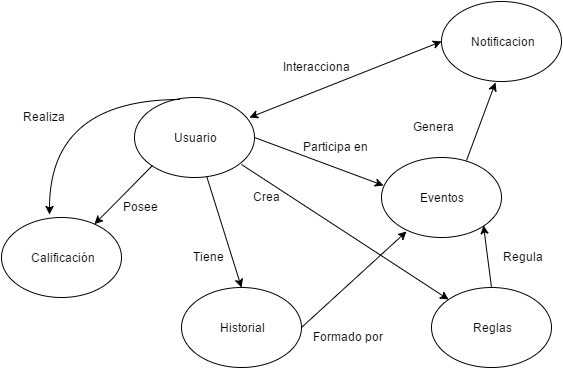

The diagram above was exported from draw.io. Its source (the exported page's mxGraphModel, read from the mxfile embedded in the PNG):
<mxGraphModel dx="1042" dy="1674" grid="1" gridSize="10" guides="1" tooltips="1" connect="1" arrows="1" fold="1" page="1" pageScale="1" pageWidth="826" pageHeight="1169" math="0" shadow="0">
  <root>
    <mxCell id="0" />
    <mxCell id="1" parent="0" />
    <mxCell id="2" value="&lt;span style=&quot;background-color: rgb(255 , 255 , 255)&quot;&gt;Usuario&lt;/span&gt;" style="ellipse;whiteSpace=wrap;html=1;labelBackgroundColor=#E6E6E6;strokeColor=#000000;fillColor=#ffffff;gradientColor=none;fontColor=#000000;align=center;" vertex="1" parent="1">
      <mxGeometry x="293" y="60" width="120" height="80" as="geometry" />
    </mxCell>
    <mxCell id="3" value="&lt;span style=&quot;background-color: rgb(255 , 255 , 255)&quot;&gt;Calificación&lt;/span&gt;" style="ellipse;whiteSpace=wrap;html=1;labelBackgroundColor=#E6E6E6;strokeColor=#000000;fillColor=#ffffff;gradientColor=none;fontColor=#000000;align=center;" vertex="1" parent="1">
      <mxGeometry x="160" y="180" width="120" height="80" as="geometry" />
    </mxCell>
    <mxCell id="7" value="&lt;span style=&quot;background-color: rgb(255 , 255 , 255)&quot;&gt;Historial&lt;/span&gt;" style="ellipse;whiteSpace=wrap;html=1;labelBackgroundColor=#E6E6E6;strokeColor=#000000;fillColor=#ffffff;gradientColor=none;fontColor=#000000;align=center;" vertex="1" parent="1">
      <mxGeometry x="340" y="250" width="120" height="80" as="geometry" />
    </mxCell>
    <mxCell id="9" value="Posee" style="text;html=1;resizable=0;points=[];autosize=1;align=left;verticalAlign=top;spacingTop=-4;fontColor=#000000;" vertex="1" parent="1">
      <mxGeometry x="280" y="160" width="50" height="20" as="geometry" />
    </mxCell>
    <mxCell id="16" value="Tiene" style="text;html=1;resizable=0;points=[];autosize=1;align=left;verticalAlign=top;spacingTop=-4;fontColor=#000000;" vertex="1" parent="1">
      <mxGeometry x="350" y="210" width="50" height="20" as="geometry" />
    </mxCell>
    <mxCell id="17" value="Formado por&lt;br&gt;" style="text;html=1;resizable=0;points=[];autosize=1;align=left;verticalAlign=top;spacingTop=-4;fontColor=#000000;" vertex="1" parent="1">
      <mxGeometry x="470" y="290" width="90" height="20" as="geometry" />
    </mxCell>
    <mxCell id="23" value="" style="endArrow=classic;html=1;exitX=0;exitY=1;" edge="1" parent="1" source="2" target="3">
      <mxGeometry width="50" height="50" relative="1" as="geometry">
        <mxPoint x="230" y="240" as="sourcePoint" />
        <mxPoint x="280" y="190" as="targetPoint" />
      </mxGeometry>
    </mxCell>
    <mxCell id="24" value="" style="endArrow=classic;html=1;entryX=0.5;entryY=0;" edge="1" parent="1" source="2" target="7">
      <mxGeometry width="50" height="50" relative="1" as="geometry">
        <mxPoint x="165" y="159" as="sourcePoint" />
        <mxPoint x="215" y="109" as="targetPoint" />
      </mxGeometry>
    </mxCell>
    <mxCell id="25" value="&lt;span style=&quot;background-color: rgb(255 , 255 , 255)&quot;&gt;Eventos&lt;/span&gt;" style="ellipse;whiteSpace=wrap;html=1;labelBackgroundColor=#E6E6E6;strokeColor=#000000;fillColor=#ffffff;gradientColor=none;fontColor=#000000;align=center;" vertex="1" parent="1">
      <mxGeometry x="540" y="120" width="120" height="80" as="geometry" />
    </mxCell>
    <mxCell id="28" value="" style="endArrow=classic;html=1;exitX=1;exitY=0.5;entryX=0.017;entryY=0.35;entryPerimeter=0;" edge="1" parent="1" source="2" target="25">
      <mxGeometry width="50" height="50" relative="1" as="geometry">
        <mxPoint x="460" y="130" as="sourcePoint" />
        <mxPoint x="510" y="80" as="targetPoint" />
      </mxGeometry>
    </mxCell>
    <mxCell id="6cee7fc4ced866cd-29" value="" style="endArrow=classic;html=1;entryX=0.208;entryY=0.925;entryPerimeter=0;exitX=1;exitY=0.5;" edge="1" parent="1" source="7" target="25">
      <mxGeometry width="50" height="50" relative="1" as="geometry">
        <mxPoint x="515" y="270" as="sourcePoint" />
        <mxPoint x="565" y="220" as="targetPoint" />
      </mxGeometry>
    </mxCell>
    <mxCell id="6cee7fc4ced866cd-32" value="Participa en&lt;br&gt;" style="text;html=1;resizable=0;points=[];autosize=1;align=left;verticalAlign=top;spacingTop=-4;fontColor=#000000;" vertex="1" parent="1">
      <mxGeometry x="460" y="100" width="80" height="20" as="geometry" />
    </mxCell>
    <mxCell id="6cee7fc4ced866cd-33" value="Genera" style="text;html=1;resizable=0;points=[];autosize=1;align=left;verticalAlign=top;spacingTop=-4;fontColor=#000000;" vertex="1" parent="1">
      <mxGeometry x="570" y="80" width="60" height="20" as="geometry" />
    </mxCell>
    <mxCell id="6cee7fc4ced866cd-34" value="&lt;span style=&quot;background-color: rgb(255 , 255 , 255)&quot;&gt;Notificacion&lt;/span&gt;" style="ellipse;whiteSpace=wrap;html=1;labelBackgroundColor=#E6E6E6;strokeColor=#000000;fillColor=#ffffff;gradientColor=none;fontColor=#000000;align=center;" vertex="1" parent="1">
      <mxGeometry x="600" y="-36" width="120" height="80" as="geometry" />
    </mxCell>
    <mxCell id="6cee7fc4ced866cd-36" value="" style="endArrow=classic;html=1;entryX=0.45;entryY=1.013;entryPerimeter=0;exitX=0.708;exitY=0.038;exitPerimeter=0;" edge="1" parent="1" source="25" target="6cee7fc4ced866cd-34">
      <mxGeometry width="50" height="50" relative="1" as="geometry">
        <mxPoint x="630" y="113" as="sourcePoint" />
        <mxPoint x="680" y="63" as="targetPoint" />
      </mxGeometry>
    </mxCell>
    <mxCell id="6cee7fc4ced866cd-37" value="" style="endArrow=classic;startArrow=classic;html=1;entryX=0;entryY=0.5;" edge="1" parent="1" target="6cee7fc4ced866cd-34">
      <mxGeometry width="50" height="50" relative="1" as="geometry">
        <mxPoint x="408" y="80" as="sourcePoint" />
        <mxPoint x="510" y="7" as="targetPoint" />
      </mxGeometry>
    </mxCell>
    <mxCell id="6cee7fc4ced866cd-38" value="Interacciona" style="text;html=1;resizable=0;points=[];autosize=1;align=left;verticalAlign=top;spacingTop=-4;fontColor=#000000;" vertex="1" parent="1">
      <mxGeometry x="440" y="20" width="80" height="20" as="geometry" />
    </mxCell>
    <mxCell id="6cee7fc4ced866cd-39" value="&lt;span style=&quot;background-color: rgb(255 , 255 , 255)&quot;&gt;Reglas&lt;/span&gt;" style="ellipse;whiteSpace=wrap;html=1;labelBackgroundColor=#E6E6E6;strokeColor=#000000;fillColor=#ffffff;gradientColor=none;fontColor=#000000;align=center;" vertex="1" parent="1">
      <mxGeometry x="590" y="250" width="120" height="80" as="geometry" />
    </mxCell>
    <mxCell id="6cee7fc4ced866cd-40" value="" style="endArrow=classic;html=1;entryX=1;entryY=1;exitX=0.5;exitY=0;" edge="1" parent="1" source="6cee7fc4ced866cd-39" target="25">
      <mxGeometry x="710" y="160" width="50" height="50" as="geometry">
        <mxPoint x="710" y="238" as="sourcePoint" />
        <mxPoint x="739" y="160" as="targetPoint" />
      </mxGeometry>
    </mxCell>
    <mxCell id="6cee7fc4ced866cd-41" value="Regula" style="text;html=1;resizable=0;points=[];autosize=1;align=left;verticalAlign=top;spacingTop=-4;fontColor=#000000;" vertex="1" parent="1">
      <mxGeometry x="660" y="210" width="60" height="20" as="geometry" />
    </mxCell>
    <mxCell id="6cee7fc4ced866cd-42" value="" style="endArrow=classic;html=1;exitX=0.383;exitY=0.025;exitPerimeter=0;entryX=0.4;entryY=-0.037;entryPerimeter=0;edgeStyle=orthogonalEdgeStyle;curved=1;" edge="1" parent="1" source="2" target="3">
      <mxGeometry width="50" height="50" relative="1" as="geometry">
        <mxPoint x="220" y="20" as="sourcePoint" />
        <mxPoint x="270" y="-30" as="targetPoint" />
      </mxGeometry>
    </mxCell>
    <mxCell id="6cee7fc4ced866cd-43" value="Realiza" style="text;html=1;resizable=0;points=[];autosize=1;align=left;verticalAlign=top;spacingTop=-4;fontColor=#000000;" vertex="1" parent="1">
      <mxGeometry x="180" y="70" width="60" height="20" as="geometry" />
    </mxCell>
    <mxCell id="6cee7fc4ced866cd-44" value="" style="endArrow=classic;html=1;" edge="1" parent="1" target="6cee7fc4ced866cd-39">
      <mxGeometry width="50" height="50" relative="1" as="geometry">
        <mxPoint x="400" y="127" as="sourcePoint" />
        <mxPoint x="485" y="150" as="targetPoint" />
      </mxGeometry>
    </mxCell>
    <mxCell id="6cee7fc4ced866cd-45" value="Crea&lt;br&gt;" style="text;html=1;resizable=0;points=[];autosize=1;align=left;verticalAlign=top;spacingTop=-4;fontColor=#000000;" vertex="1" parent="1">
      <mxGeometry x="410" y="150" width="40" height="20" as="geometry" />
    </mxCell>
  </root>
</mxGraphModel>